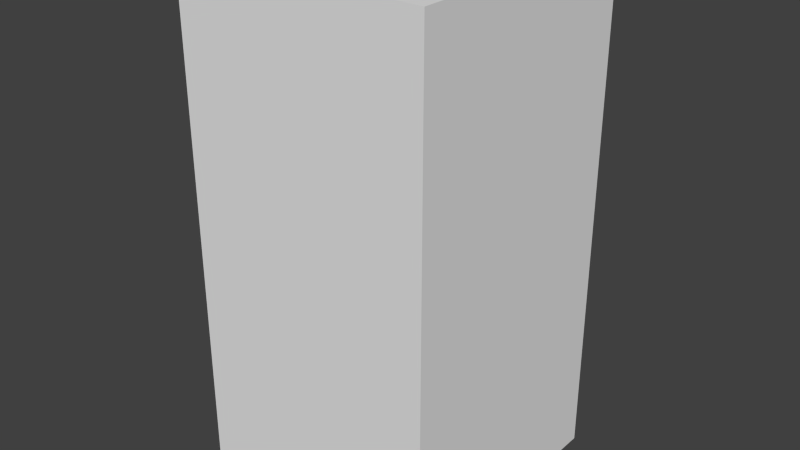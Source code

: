 # Source: darkBlueHouseOne.blend  (saved by Blender 2.68.0; exported with 4.5.12 LTS)
import bpy
from mathutils import Matrix  # noqa: F401  (used for matrix-valued properties, if any)

bpy.ops.wm.read_factory_settings(use_empty=True)
scene = bpy.context.scene
scene.name = 'Scene'

# ---- collections
col_collection_1 = bpy.data.collections.new('Collection 1'); scene.collection.children.link(col_collection_1)

# ---- world
world_world = bpy.data.worlds.new('World'); scene.world = world_world
world_world.color = (0.05088, 0.05088, 0.05088)
world_world.use_sun_shadow = False
world_world.sun_shadow_jitter_overblur = 0.0
world_world.cycles.sampling_method = 'MANUAL'
world_world.cycles.sample_map_resolution = 256

# ---- meshes
me_darkbluehouseone = bpy.data.meshes.new('darkBlueHouseOne')
me_darkbluehouseone.from_pydata([(-0.5, -0.5, -1.0), (-0.5, 0.5, -1.0), (0.5, 0.5, -1.0), (0.5, -0.5, -1.0), (-0.5, -0.5, 1.0), (-0.5, 0.5, 1.0), (0.5, 0.5, 1.0), (0.5, -0.5, 1.0)], [], [(4, 5, 1, 0), (5, 6, 2, 1), (6, 7, 3, 2), (7, 4, 0, 3), (0, 1, 2, 3), (7, 6, 5, 4)])
me_darkbluehouseone.use_remesh_preserve_volume = False
me_darkbluehouseone.use_remesh_preserve_attributes = False
me_darkbluehouseone.use_mirror_vertex_groups = False
me_darkbluehouseone.update()

# ---- objects
ob_darkbluehouseone = bpy.data.objects.new('darkBlueHouseOne', me_darkbluehouseone)

# ---- transforms, parenting, visibility, modifiers, constraints
ob_darkbluehouseone.location = (0.0, 0.0, 0.0)
ob_darkbluehouseone.lineart.crease_threshold = 0.0

# ---- collection membership
col_collection_1.objects.link(ob_darkbluehouseone)

# ---- scene / render settings (as saved in the file)
scene.frame_start = 1; scene.frame_end = 250; scene.frame_set(1)
scene.render.engine = 'BLENDER_EEVEE_NEXT'
scene.render.image_settings.color_mode = 'RGB'
scene.render.image_settings.compression = 90
scene.render.resolution_percentage = 50
scene.render.dither_intensity = 0.0
scene.cycles.use_denoising = False
scene.cycles.samples = 10
scene.cycles.sampling_pattern = 'TABULATED_SOBOL'
scene.cycles.light_sampling_threshold = 0.0
scene.cycles.use_adaptive_sampling = False
scene.cycles.use_light_tree = False
scene.cycles.blur_glossy = 0.0
scene.cycles.volume_bounces = 1
scene.cycles.pixel_filter_type = 'GAUSSIAN'
scene.cycles.sample_clamp_indirect = 0.0
scene.view_settings.view_transform = 'Standard'
bpy.context.view_layer.update()

# ---- added for rendering (the .blend has no active camera and no usable light): camera, sun
cam_auto = bpy.data.cameras.new('AutoCamera')
cam_auto.lens = 50.0
cam_auto.sensor_width = 36.0
cam_auto.clip_end = 1000.0
ob_auto_camera = bpy.data.objects.new('AutoCamera', cam_auto)
scene.collection.objects.link(ob_auto_camera)
ob_auto_camera.location = (2.26633, -2.71959, 1.81306)
ob_auto_camera.rotation_euler = (1.09748, -7.21219e-08, 0.694738)
scene.camera = ob_auto_camera
light_auto_sun = bpy.data.lights.new('AutoSun', 'SUN')
light_auto_sun.energy = 3.0
light_auto_sun.angle = 0.0523599
ob_auto_sun = bpy.data.objects.new('AutoSun', light_auto_sun)
scene.collection.objects.link(ob_auto_sun)
ob_auto_sun.rotation_euler = (0.872665, 0.174533, 0.523599)
bpy.context.view_layer.update()

